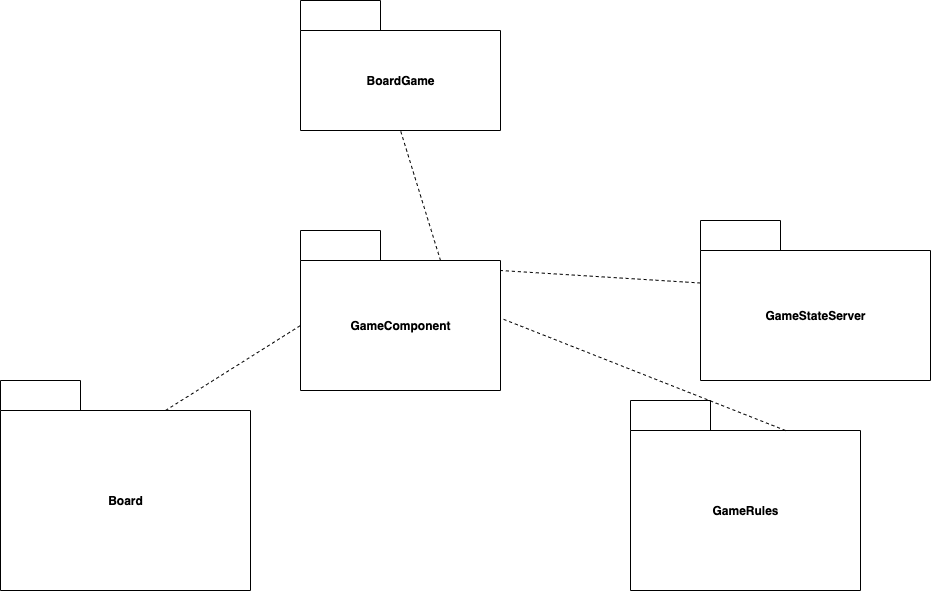

The diagram above was exported from draw.io. Its source (the exported page's mxGraphModel, read from the mxfile embedded in the PNG):
<mxGraphModel dx="2136" dy="1238" grid="1" gridSize="10" guides="1" tooltips="1" connect="1" arrows="1" fold="1" page="0" pageScale="1" pageWidth="850" pageHeight="1100" background="#ffffff" math="0" shadow="0">
  <root>
    <mxCell id="9ROUAG2SP2A7FVxynVRD-0" />
    <mxCell id="9ROUAG2SP2A7FVxynVRD-1" parent="9ROUAG2SP2A7FVxynVRD-0" />
    <mxCell id="1Zo-7Cx8bfCIx_n9UYh0-0" value="Board" style="shape=folder;fontStyle=1;tabWidth=80;tabHeight=30;tabPosition=left;html=1;boundedLbl=1;" parent="9ROUAG2SP2A7FVxynVRD-1" vertex="1">
      <mxGeometry x="-770" y="220" width="250" height="210" as="geometry" />
    </mxCell>
    <mxCell id="1Zo-7Cx8bfCIx_n9UYh0-1" value="GameComponent" style="shape=folder;fontStyle=1;tabWidth=80;tabHeight=30;tabPosition=left;html=1;boundedLbl=1;" parent="9ROUAG2SP2A7FVxynVRD-1" vertex="1">
      <mxGeometry x="-470" y="70" width="200" height="160" as="geometry" />
    </mxCell>
    <mxCell id="1Zo-7Cx8bfCIx_n9UYh0-3" value="GameRules" style="shape=folder;fontStyle=1;tabWidth=80;tabHeight=30;tabPosition=left;html=1;boundedLbl=1;" parent="9ROUAG2SP2A7FVxynVRD-1" vertex="1">
      <mxGeometry x="-140" y="240" width="230" height="190" as="geometry" />
    </mxCell>
    <mxCell id="1Zo-7Cx8bfCIx_n9UYh0-5" value="GameStateServer" style="shape=folder;fontStyle=1;tabWidth=80;tabHeight=30;tabPosition=left;html=1;boundedLbl=1;" parent="9ROUAG2SP2A7FVxynVRD-1" vertex="1">
      <mxGeometry x="-70" y="60" width="230" height="160" as="geometry" />
    </mxCell>
    <mxCell id="1Zo-7Cx8bfCIx_n9UYh0-6" value="BoardGame" style="shape=folder;fontStyle=1;tabWidth=80;tabHeight=30;tabPosition=left;html=1;boundedLbl=1;" parent="9ROUAG2SP2A7FVxynVRD-1" vertex="1">
      <mxGeometry x="-470" y="-160" width="200" height="130" as="geometry" />
    </mxCell>
    <mxCell id="KUBbrwXCnCs6CQI7RdKI-1" value="" style="endArrow=none;dashed=1;html=1;rounded=0;entryX=0;entryY=0;entryDx=0;entryDy=95;entryPerimeter=0;exitX=0;exitY=0;exitDx=165;exitDy=30;exitPerimeter=0;" parent="9ROUAG2SP2A7FVxynVRD-1" source="1Zo-7Cx8bfCIx_n9UYh0-0" target="1Zo-7Cx8bfCIx_n9UYh0-1" edge="1">
      <mxGeometry width="50" height="50" relative="1" as="geometry">
        <mxPoint x="-360" y="110.07999999999993" as="sourcePoint" />
        <mxPoint x="-360" y="-20" as="targetPoint" />
      </mxGeometry>
    </mxCell>
    <mxCell id="KUBbrwXCnCs6CQI7RdKI-2" value="" style="endArrow=none;dashed=1;html=1;rounded=0;entryX=1.005;entryY=0.55;entryDx=0;entryDy=0;entryPerimeter=0;exitX=0;exitY=0;exitDx=155;exitDy=30;exitPerimeter=0;" parent="9ROUAG2SP2A7FVxynVRD-1" source="1Zo-7Cx8bfCIx_n9UYh0-3" target="1Zo-7Cx8bfCIx_n9UYh0-1" edge="1">
      <mxGeometry width="50" height="50" relative="1" as="geometry">
        <mxPoint x="-595" y="260" as="sourcePoint" />
        <mxPoint x="-460" y="175" as="targetPoint" />
      </mxGeometry>
    </mxCell>
    <mxCell id="KUBbrwXCnCs6CQI7RdKI-3" value="" style="endArrow=none;dashed=1;html=1;rounded=0;entryX=0.5;entryY=1;entryDx=0;entryDy=0;entryPerimeter=0;exitX=0;exitY=0;exitDx=140;exitDy=30;exitPerimeter=0;" parent="9ROUAG2SP2A7FVxynVRD-1" source="1Zo-7Cx8bfCIx_n9UYh0-1" target="1Zo-7Cx8bfCIx_n9UYh0-6" edge="1">
      <mxGeometry width="50" height="50" relative="1" as="geometry">
        <mxPoint x="25" y="280" as="sourcePoint" />
        <mxPoint x="-259" y="168" as="targetPoint" />
      </mxGeometry>
    </mxCell>
    <mxCell id="KUBbrwXCnCs6CQI7RdKI-4" value="" style="endArrow=none;dashed=1;html=1;rounded=0;entryX=1;entryY=0.25;entryDx=0;entryDy=0;entryPerimeter=0;exitX=0;exitY=0;exitDx=0;exitDy=62.5;exitPerimeter=0;" parent="9ROUAG2SP2A7FVxynVRD-1" source="1Zo-7Cx8bfCIx_n9UYh0-5" target="1Zo-7Cx8bfCIx_n9UYh0-1" edge="1">
      <mxGeometry width="50" height="50" relative="1" as="geometry">
        <mxPoint x="-320" y="110" as="sourcePoint" />
        <mxPoint x="-360" y="-20" as="targetPoint" />
      </mxGeometry>
    </mxCell>
  </root>
</mxGraphModel>